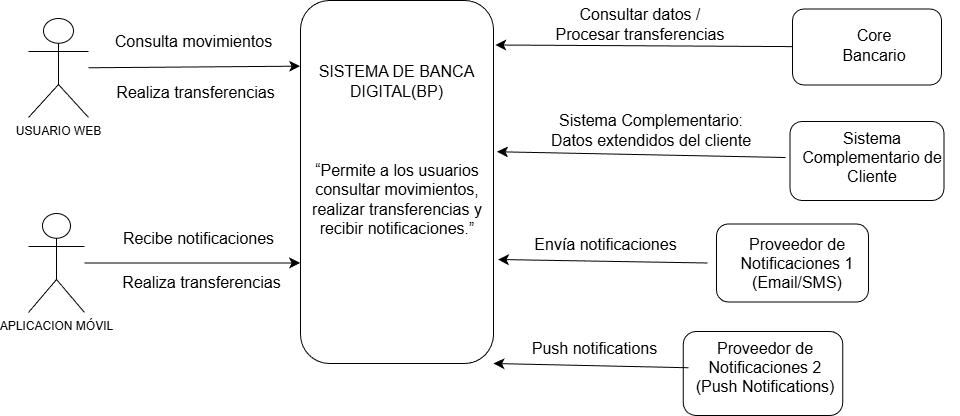

The diagram above was exported from draw.io. Its source (the exported page's mxGraphModel, read from the mxfile embedded in the PNG):
<mxGraphModel dx="896" dy="963" grid="0" gridSize="10" guides="1" tooltips="1" connect="1" arrows="1" fold="1" page="0" pageScale="1" pageWidth="827" pageHeight="1169" math="0" shadow="0">
  <root>
    <mxCell id="0" />
    <mxCell id="1" parent="0" />
    <mxCell id="8qO3jHGY8n6ByeqZNPEB-4" parent="1" style="shape=umlActor;verticalLabelPosition=bottom;verticalAlign=top;html=1;outlineConnect=0;" value="USUARIO WEB&lt;div&gt;&lt;br&gt;&lt;/div&gt;" vertex="1">
      <mxGeometry height="99" width="60" x="-65" y="16" as="geometry" />
    </mxCell>
    <mxCell id="8qO3jHGY8n6ByeqZNPEB-6" parent="1" style="shape=umlActor;verticalLabelPosition=bottom;verticalAlign=top;html=1;outlineConnect=0;" value="&lt;div&gt;APLICACION MÓVIL&lt;/div&gt;" vertex="1">
      <mxGeometry height="99" width="56" x="-65" y="211" as="geometry" />
    </mxCell>
    <mxCell id="8qO3jHGY8n6ByeqZNPEB-9" parent="1" style="rounded=1;whiteSpace=wrap;html=1;rotation=90;" value="" vertex="1">
      <mxGeometry height="193" width="363" x="122" y="83" as="geometry" />
    </mxCell>
    <mxCell id="8qO3jHGY8n6ByeqZNPEB-10" parent="1" style="text;strokeColor=none;fillColor=none;html=1;align=center;verticalAlign=middle;whiteSpace=wrap;rounded=0;fontSize=16;" value="SISTEMA DE BANCA DIGITAL(BP)" vertex="1">
      <mxGeometry height="144" width="196.5" x="205.25" y="6.5" as="geometry" />
    </mxCell>
    <mxCell id="8qO3jHGY8n6ByeqZNPEB-11" parent="1" style="text;strokeColor=none;fillColor=none;html=1;align=center;verticalAlign=middle;whiteSpace=wrap;rounded=0;fontSize=16;" value="“Permite a los usuarios consultar movimientos, realizar transferencias y recibir notificaciones.”" vertex="1">
      <mxGeometry height="120" width="202" x="202.5" y="137" as="geometry" />
    </mxCell>
    <mxCell id="8qO3jHGY8n6ByeqZNPEB-12" edge="1" parent="1" source="8qO3jHGY8n6ByeqZNPEB-6" style="edgeStyle=none;curved=1;rounded=0;orthogonalLoop=1;jettySize=auto;html=1;exitX=1;exitY=0.3333333333333333;exitDx=0;exitDy=0;exitPerimeter=0;fontSize=12;startSize=8;endSize=8;" target="8qO3jHGY8n6ByeqZNPEB-6">
      <mxGeometry relative="1" as="geometry" />
    </mxCell>
    <mxCell id="8qO3jHGY8n6ByeqZNPEB-15" parent="1" style="rounded=1;whiteSpace=wrap;html=1;" value="" vertex="1">
      <mxGeometry height="79" width="154" x="696.5" y="119" as="geometry" />
    </mxCell>
    <mxCell id="8qO3jHGY8n6ByeqZNPEB-16" parent="1" style="rounded=1;whiteSpace=wrap;html=1;" value="" vertex="1">
      <mxGeometry height="78" width="152" x="623" y="221.5" as="geometry" />
    </mxCell>
    <mxCell id="8qO3jHGY8n6ByeqZNPEB-17" parent="1" style="rounded=1;whiteSpace=wrap;html=1;" value="" vertex="1">
      <mxGeometry height="84" width="159.5" x="589.75" y="329" as="geometry" />
    </mxCell>
    <mxCell id="8qO3jHGY8n6ByeqZNPEB-26" edge="1" parent="1" source="8qO3jHGY8n6ByeqZNPEB-18" style="edgeStyle=none;curved=1;rounded=0;orthogonalLoop=1;jettySize=auto;html=1;exitX=0;exitY=0.5;exitDx=0;exitDy=0;entryX=0.995;entryY=0.102;entryDx=0;entryDy=0;fontSize=12;startSize=8;endSize=8;entryPerimeter=0;" target="8qO3jHGY8n6ByeqZNPEB-11">
      <mxGeometry relative="1" as="geometry" />
    </mxCell>
    <mxCell id="8qO3jHGY8n6ByeqZNPEB-18" parent="1" style="text;strokeColor=none;fillColor=none;html=1;align=center;verticalAlign=middle;whiteSpace=wrap;rounded=0;fontSize=16;" value="Sistema Complementario de Cliente" vertex="1">
      <mxGeometry height="80" width="174" x="692" y="115" as="geometry" />
    </mxCell>
    <mxCell id="8qO3jHGY8n6ByeqZNPEB-27" edge="1" parent="1" source="8qO3jHGY8n6ByeqZNPEB-19" style="edgeStyle=none;curved=1;rounded=0;orthogonalLoop=1;jettySize=auto;html=1;exitX=0;exitY=0.5;exitDx=0;exitDy=0;fontSize=12;startSize=8;endSize=8;entryX=1;entryY=1;entryDx=0;entryDy=0;" target="8qO3jHGY8n6ByeqZNPEB-11">
      <mxGeometry relative="1" as="geometry" />
    </mxCell>
    <mxCell id="8qO3jHGY8n6ByeqZNPEB-19" parent="1" style="text;strokeColor=none;fillColor=none;html=1;align=center;verticalAlign=middle;whiteSpace=wrap;rounded=0;fontSize=16;" value="Proveedor de Notificaciones 1 (Email/SMS)" vertex="1">
      <mxGeometry height="89" width="180" x="614" y="216" as="geometry" />
    </mxCell>
    <mxCell id="8qO3jHGY8n6ByeqZNPEB-28" edge="1" parent="1" source="8qO3jHGY8n6ByeqZNPEB-20" style="edgeStyle=none;curved=1;rounded=0;orthogonalLoop=1;jettySize=auto;html=1;exitX=0;exitY=0.5;exitDx=0;exitDy=0;entryX=1;entryY=0;entryDx=0;entryDy=0;fontSize=12;startSize=8;endSize=8;" target="8qO3jHGY8n6ByeqZNPEB-9">
      <mxGeometry relative="1" as="geometry" />
    </mxCell>
    <mxCell id="8qO3jHGY8n6ByeqZNPEB-20" parent="1" style="text;strokeColor=none;fillColor=none;html=1;align=center;verticalAlign=middle;whiteSpace=wrap;rounded=0;fontSize=16;" value="Proveedor de Notificaciones 2 (Push Notifications)" vertex="1">
      <mxGeometry height="78.5" width="154.25" x="595" y="326" as="geometry" />
    </mxCell>
    <mxCell id="8qO3jHGY8n6ByeqZNPEB-25" edge="1" parent="1" source="8qO3jHGY8n6ByeqZNPEB-21" style="edgeStyle=none;curved=1;rounded=0;orthogonalLoop=1;jettySize=auto;html=1;entryX=1;entryY=0.25;entryDx=0;entryDy=0;fontSize=12;startSize=8;endSize=8;" target="8qO3jHGY8n6ByeqZNPEB-10">
      <mxGeometry relative="1" as="geometry" />
    </mxCell>
    <mxCell id="8qO3jHGY8n6ByeqZNPEB-21" parent="1" style="rounded=1;whiteSpace=wrap;html=1;" value="" vertex="1">
      <mxGeometry height="76" width="149" x="699" y="6.5" as="geometry" />
    </mxCell>
    <mxCell id="8qO3jHGY8n6ByeqZNPEB-22" parent="1" style="text;strokeColor=none;fillColor=none;html=1;align=center;verticalAlign=middle;whiteSpace=wrap;rounded=0;fontSize=16;" value="Core Bancario" vertex="1">
      <mxGeometry height="57" width="104" x="729" y="14.5" as="geometry" />
    </mxCell>
    <mxCell id="8qO3jHGY8n6ByeqZNPEB-29" parent="1" style="text;strokeColor=none;fillColor=none;html=1;align=center;verticalAlign=middle;whiteSpace=wrap;rounded=0;fontSize=16;" value="Consulta movimientos" vertex="1">
      <mxGeometry height="34" width="186.5" x="7" y="22" as="geometry" />
    </mxCell>
    <mxCell id="8qO3jHGY8n6ByeqZNPEB-30" parent="1" style="text;strokeColor=none;fillColor=none;html=1;align=center;verticalAlign=middle;whiteSpace=wrap;rounded=0;fontSize=16;" value="Recibe notificaciones" vertex="1">
      <mxGeometry height="35" width="157" x="27" y="218" as="geometry" />
    </mxCell>
    <mxCell id="8qO3jHGY8n6ByeqZNPEB-32" parent="1" style="text;strokeColor=none;fillColor=none;html=1;align=center;verticalAlign=middle;whiteSpace=wrap;rounded=0;fontSize=16;" value="Consultar datos / Procesar transferencias" vertex="1">
      <mxGeometry height="41" width="186" x="454" y="1" as="geometry" />
    </mxCell>
    <mxCell id="8qO3jHGY8n6ByeqZNPEB-33" parent="1" style="text;strokeColor=none;fillColor=none;html=1;align=center;verticalAlign=middle;whiteSpace=wrap;rounded=0;fontSize=16;" value="Sistema Complementario: Datos extendidos del cliente" vertex="1">
      <mxGeometry height="46" width="220" x="448" y="104.5" as="geometry" />
    </mxCell>
    <mxCell id="8qO3jHGY8n6ByeqZNPEB-34" parent="1" style="text;strokeColor=none;fillColor=none;html=1;align=center;verticalAlign=middle;whiteSpace=wrap;rounded=0;fontSize=16;" value="Envía notificaciones" vertex="1">
      <mxGeometry height="40" width="155" x="434.75" y="221.5" as="geometry" />
    </mxCell>
    <mxCell id="8qO3jHGY8n6ByeqZNPEB-35" edge="1" parent="1" source="8qO3jHGY8n6ByeqZNPEB-19" style="edgeStyle=none;curved=1;rounded=0;orthogonalLoop=1;jettySize=auto;html=1;exitX=1;exitY=0.5;exitDx=0;exitDy=0;fontSize=12;startSize=8;endSize=8;" target="8qO3jHGY8n6ByeqZNPEB-19">
      <mxGeometry relative="1" as="geometry" />
    </mxCell>
    <mxCell id="8qO3jHGY8n6ByeqZNPEB-36" parent="1" style="text;strokeColor=none;fillColor=none;html=1;align=center;verticalAlign=middle;whiteSpace=wrap;rounded=0;fontSize=16;" value="Push notifications" vertex="1">
      <mxGeometry height="40" width="155" x="424" y="326" as="geometry" />
    </mxCell>
    <mxCell id="8qO3jHGY8n6ByeqZNPEB-37" parent="1" style="text;strokeColor=none;fillColor=none;html=1;align=center;verticalAlign=middle;whiteSpace=wrap;rounded=0;fontSize=16;" value="Realiza transferencias" vertex="1">
      <mxGeometry height="28.5" width="182.75" x="17" y="266" as="geometry" />
    </mxCell>
    <mxCell id="8qO3jHGY8n6ByeqZNPEB-38" edge="1" parent="1" source="8qO3jHGY8n6ByeqZNPEB-6" style="edgeStyle=none;curved=1;rounded=0;orthogonalLoop=1;jettySize=auto;html=1;entryX=0.723;entryY=1.002;entryDx=0;entryDy=0;entryPerimeter=0;fontSize=12;startSize=8;endSize=8;" target="8qO3jHGY8n6ByeqZNPEB-9">
      <mxGeometry relative="1" as="geometry" />
    </mxCell>
    <mxCell id="8qO3jHGY8n6ByeqZNPEB-39" edge="1" parent="1" source="8qO3jHGY8n6ByeqZNPEB-4" style="edgeStyle=none;curved=1;rounded=0;orthogonalLoop=1;jettySize=auto;html=1;entryX=0.007;entryY=0.397;entryDx=0;entryDy=0;entryPerimeter=0;fontSize=12;startSize=8;endSize=8;" target="8qO3jHGY8n6ByeqZNPEB-10">
      <mxGeometry relative="1" as="geometry" />
    </mxCell>
    <mxCell id="8qO3jHGY8n6ByeqZNPEB-41" parent="1" style="text;strokeColor=none;fillColor=none;html=1;align=center;verticalAlign=middle;whiteSpace=wrap;rounded=0;fontSize=16;" value="Realiza transferencias" vertex="1">
      <mxGeometry height="28.5" width="182.75" x="10.75" y="76" as="geometry" />
    </mxCell>
  </root>
</mxGraphModel>